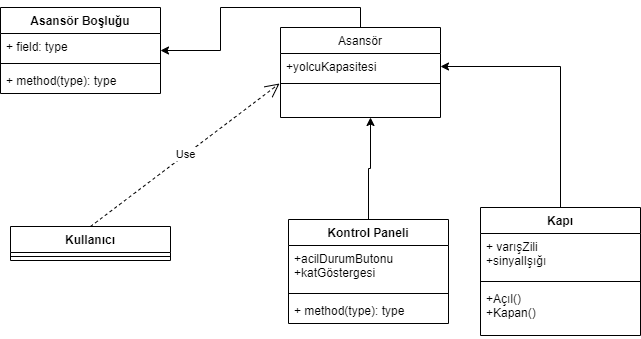

The diagram above was exported from draw.io. Its source (the exported page's mxGraphModel, read from the mxfile embedded in the PNG):
<mxGraphModel dx="868" dy="450" grid="1" gridSize="10" guides="1" tooltips="1" connect="1" arrows="1" fold="1" page="1" pageScale="1" pageWidth="827" pageHeight="1169" math="0" shadow="0">
  <root>
    <mxCell id="WIyWlLk6GJQsqaUBKTNV-0" />
    <mxCell id="WIyWlLk6GJQsqaUBKTNV-1" parent="WIyWlLk6GJQsqaUBKTNV-0" />
    <mxCell id="J8ZH8gwA5PZmVIOZroqh-27" style="edgeStyle=orthogonalEdgeStyle;rounded=0;orthogonalLoop=1;jettySize=auto;html=1;exitX=0.5;exitY=0;exitDx=0;exitDy=0;entryX=1;entryY=0.5;entryDx=0;entryDy=0;" edge="1" parent="WIyWlLk6GJQsqaUBKTNV-1" source="zkfFHV4jXpPFQw0GAbJ--17" target="J8ZH8gwA5PZmVIOZroqh-23">
      <mxGeometry relative="1" as="geometry" />
    </mxCell>
    <mxCell id="zkfFHV4jXpPFQw0GAbJ--17" value="Asansör" style="swimlane;fontStyle=0;align=center;verticalAlign=top;childLayout=stackLayout;horizontal=1;startSize=26;horizontalStack=0;resizeParent=1;resizeLast=0;collapsible=1;marginBottom=0;rounded=0;shadow=0;strokeWidth=1;" parent="WIyWlLk6GJQsqaUBKTNV-1" vertex="1">
      <mxGeometry x="340" y="120" width="160" height="90" as="geometry">
        <mxRectangle x="550" y="140" width="160" height="26" as="alternateBounds" />
      </mxGeometry>
    </mxCell>
    <mxCell id="zkfFHV4jXpPFQw0GAbJ--18" value="+yolcuKapasitesi" style="text;align=left;verticalAlign=top;spacingLeft=4;spacingRight=4;overflow=hidden;rotatable=0;points=[[0,0.5],[1,0.5]];portConstraint=eastwest;" parent="zkfFHV4jXpPFQw0GAbJ--17" vertex="1">
      <mxGeometry y="26" width="160" height="26" as="geometry" />
    </mxCell>
    <mxCell id="zkfFHV4jXpPFQw0GAbJ--23" value="" style="line;html=1;strokeWidth=1;align=left;verticalAlign=middle;spacingTop=-1;spacingLeft=3;spacingRight=3;rotatable=0;labelPosition=right;points=[];portConstraint=eastwest;" parent="zkfFHV4jXpPFQw0GAbJ--17" vertex="1">
      <mxGeometry y="52" width="160" height="8" as="geometry" />
    </mxCell>
    <mxCell id="J8ZH8gwA5PZmVIOZroqh-28" style="edgeStyle=orthogonalEdgeStyle;rounded=0;orthogonalLoop=1;jettySize=auto;html=1;exitX=0.5;exitY=0;exitDx=0;exitDy=0;" edge="1" parent="WIyWlLk6GJQsqaUBKTNV-1" source="J8ZH8gwA5PZmVIOZroqh-0">
      <mxGeometry relative="1" as="geometry">
        <mxPoint x="430" y="210" as="targetPoint" />
      </mxGeometry>
    </mxCell>
    <mxCell id="J8ZH8gwA5PZmVIOZroqh-0" value="Kontrol Paneli" style="swimlane;fontStyle=1;align=center;verticalAlign=top;childLayout=stackLayout;horizontal=1;startSize=26;horizontalStack=0;resizeParent=1;resizeParentMax=0;resizeLast=0;collapsible=1;marginBottom=0;" vertex="1" parent="WIyWlLk6GJQsqaUBKTNV-1">
      <mxGeometry x="348" y="312" width="160" height="104" as="geometry" />
    </mxCell>
    <mxCell id="J8ZH8gwA5PZmVIOZroqh-1" value="+acilDurumButonu&#10;+katGöstergesi&#10;" style="text;strokeColor=none;fillColor=none;align=left;verticalAlign=top;spacingLeft=4;spacingRight=4;overflow=hidden;rotatable=0;points=[[0,0.5],[1,0.5]];portConstraint=eastwest;" vertex="1" parent="J8ZH8gwA5PZmVIOZroqh-0">
      <mxGeometry y="26" width="160" height="44" as="geometry" />
    </mxCell>
    <mxCell id="J8ZH8gwA5PZmVIOZroqh-2" value="" style="line;strokeWidth=1;fillColor=none;align=left;verticalAlign=middle;spacingTop=-1;spacingLeft=3;spacingRight=3;rotatable=0;labelPosition=right;points=[];portConstraint=eastwest;strokeColor=inherit;" vertex="1" parent="J8ZH8gwA5PZmVIOZroqh-0">
      <mxGeometry y="70" width="160" height="8" as="geometry" />
    </mxCell>
    <mxCell id="J8ZH8gwA5PZmVIOZroqh-3" value="+ method(type): type" style="text;strokeColor=none;fillColor=none;align=left;verticalAlign=top;spacingLeft=4;spacingRight=4;overflow=hidden;rotatable=0;points=[[0,0.5],[1,0.5]];portConstraint=eastwest;" vertex="1" parent="J8ZH8gwA5PZmVIOZroqh-0">
      <mxGeometry y="78" width="160" height="26" as="geometry" />
    </mxCell>
    <mxCell id="J8ZH8gwA5PZmVIOZroqh-48" style="edgeStyle=orthogonalEdgeStyle;rounded=0;orthogonalLoop=1;jettySize=auto;html=1;entryX=1;entryY=0.5;entryDx=0;entryDy=0;" edge="1" parent="WIyWlLk6GJQsqaUBKTNV-1" source="J8ZH8gwA5PZmVIOZroqh-4" target="zkfFHV4jXpPFQw0GAbJ--18">
      <mxGeometry relative="1" as="geometry" />
    </mxCell>
    <mxCell id="J8ZH8gwA5PZmVIOZroqh-4" value="Kapı" style="swimlane;fontStyle=1;align=center;verticalAlign=top;childLayout=stackLayout;horizontal=1;startSize=26;horizontalStack=0;resizeParent=1;resizeParentMax=0;resizeLast=0;collapsible=1;marginBottom=0;" vertex="1" parent="WIyWlLk6GJQsqaUBKTNV-1">
      <mxGeometry x="540" y="300" width="160" height="128" as="geometry" />
    </mxCell>
    <mxCell id="J8ZH8gwA5PZmVIOZroqh-5" value="+ varışZili&#10;+sinyalIşığı" style="text;strokeColor=none;fillColor=none;align=left;verticalAlign=top;spacingLeft=4;spacingRight=4;overflow=hidden;rotatable=0;points=[[0,0.5],[1,0.5]];portConstraint=eastwest;" vertex="1" parent="J8ZH8gwA5PZmVIOZroqh-4">
      <mxGeometry y="26" width="160" height="44" as="geometry" />
    </mxCell>
    <mxCell id="J8ZH8gwA5PZmVIOZroqh-6" value="" style="line;strokeWidth=1;fillColor=none;align=left;verticalAlign=middle;spacingTop=-1;spacingLeft=3;spacingRight=3;rotatable=0;labelPosition=right;points=[];portConstraint=eastwest;strokeColor=inherit;" vertex="1" parent="J8ZH8gwA5PZmVIOZroqh-4">
      <mxGeometry y="70" width="160" height="8" as="geometry" />
    </mxCell>
    <mxCell id="J8ZH8gwA5PZmVIOZroqh-7" value="+Açıl()&#10;+Kapan()" style="text;strokeColor=none;fillColor=none;align=left;verticalAlign=top;spacingLeft=4;spacingRight=4;overflow=hidden;rotatable=0;points=[[0,0.5],[1,0.5]];portConstraint=eastwest;" vertex="1" parent="J8ZH8gwA5PZmVIOZroqh-4">
      <mxGeometry y="78" width="160" height="50" as="geometry" />
    </mxCell>
    <mxCell id="J8ZH8gwA5PZmVIOZroqh-23" value="Asansör Boşluğu" style="swimlane;fontStyle=1;align=center;verticalAlign=top;childLayout=stackLayout;horizontal=1;startSize=26;horizontalStack=0;resizeParent=1;resizeParentMax=0;resizeLast=0;collapsible=1;marginBottom=0;" vertex="1" parent="WIyWlLk6GJQsqaUBKTNV-1">
      <mxGeometry x="60" y="100" width="160" height="86" as="geometry" />
    </mxCell>
    <mxCell id="J8ZH8gwA5PZmVIOZroqh-24" value="+ field: type" style="text;strokeColor=none;fillColor=none;align=left;verticalAlign=top;spacingLeft=4;spacingRight=4;overflow=hidden;rotatable=0;points=[[0,0.5],[1,0.5]];portConstraint=eastwest;" vertex="1" parent="J8ZH8gwA5PZmVIOZroqh-23">
      <mxGeometry y="26" width="160" height="26" as="geometry" />
    </mxCell>
    <mxCell id="J8ZH8gwA5PZmVIOZroqh-25" value="" style="line;strokeWidth=1;fillColor=none;align=left;verticalAlign=middle;spacingTop=-1;spacingLeft=3;spacingRight=3;rotatable=0;labelPosition=right;points=[];portConstraint=eastwest;strokeColor=inherit;" vertex="1" parent="J8ZH8gwA5PZmVIOZroqh-23">
      <mxGeometry y="52" width="160" height="8" as="geometry" />
    </mxCell>
    <mxCell id="J8ZH8gwA5PZmVIOZroqh-26" value="+ method(type): type" style="text;strokeColor=none;fillColor=none;align=left;verticalAlign=top;spacingLeft=4;spacingRight=4;overflow=hidden;rotatable=0;points=[[0,0.5],[1,0.5]];portConstraint=eastwest;" vertex="1" parent="J8ZH8gwA5PZmVIOZroqh-23">
      <mxGeometry y="60" width="160" height="26" as="geometry" />
    </mxCell>
    <mxCell id="J8ZH8gwA5PZmVIOZroqh-54" value="Kullanıcı" style="swimlane;fontStyle=1;align=center;verticalAlign=top;childLayout=stackLayout;horizontal=1;startSize=26;horizontalStack=0;resizeParent=1;resizeParentMax=0;resizeLast=0;collapsible=1;marginBottom=0;" vertex="1" parent="WIyWlLk6GJQsqaUBKTNV-1">
      <mxGeometry x="70" y="319" width="160" height="34" as="geometry" />
    </mxCell>
    <mxCell id="J8ZH8gwA5PZmVIOZroqh-56" value="" style="line;strokeWidth=1;fillColor=none;align=left;verticalAlign=middle;spacingTop=-1;spacingLeft=3;spacingRight=3;rotatable=0;labelPosition=right;points=[];portConstraint=eastwest;strokeColor=inherit;" vertex="1" parent="J8ZH8gwA5PZmVIOZroqh-54">
      <mxGeometry y="26" width="160" height="8" as="geometry" />
    </mxCell>
    <mxCell id="J8ZH8gwA5PZmVIOZroqh-58" value="Use" style="endArrow=open;endSize=12;dashed=1;html=1;rounded=0;entryX=-0.006;entryY=1.154;entryDx=0;entryDy=0;entryPerimeter=0;exitX=0.5;exitY=0;exitDx=0;exitDy=0;" edge="1" parent="WIyWlLk6GJQsqaUBKTNV-1" source="J8ZH8gwA5PZmVIOZroqh-54" target="zkfFHV4jXpPFQw0GAbJ--18">
      <mxGeometry width="160" relative="1" as="geometry">
        <mxPoint x="120" y="270" as="sourcePoint" />
        <mxPoint x="280" y="270" as="targetPoint" />
      </mxGeometry>
    </mxCell>
  </root>
</mxGraphModel>